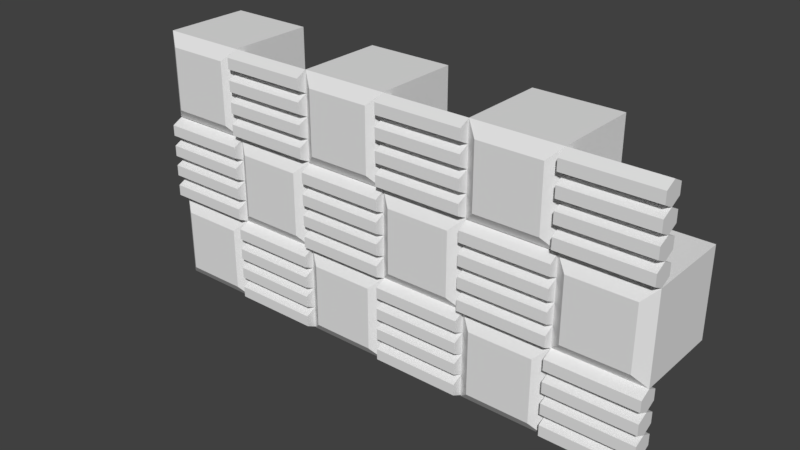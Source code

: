 # Source: sample-wall.blend  (saved by Blender 2.79.0; exported with 4.5.12 LTS)
import bpy
from mathutils import Matrix  # noqa: F401  (used for matrix-valued properties, if any)

bpy.ops.wm.read_factory_settings(use_empty=True)
scene = bpy.context.scene
scene.name = 'Scene'

# ---- collections
col_collection_1 = bpy.data.collections.new('Collection 1'); scene.collection.children.link(col_collection_1)

# ---- materials (node trees are filled in below, after node groups)
mat_wall = bpy.data.materials.new('Wall')
mat_wall.alpha_threshold = 0.0
mat_wall.use_transparent_shadow = False
mat_wall.roughness = 0.5
mat_wall.line_color = (0.0, 0.0, 0.0, 1.0)

# ---- material node trees

# ---- world
world_world = bpy.data.worlds.new('World'); scene.world = world_world
world_world.color = (0.05088, 0.05088, 0.05088)
world_world.use_sun_shadow = False
world_world.sun_shadow_jitter_overblur = 0.0
world_world.cycles.sampling_method = 'MANUAL'

# ---- meshes
me_cube_008 = bpy.data.meshes.new('Cube.008')
me_cube_008.from_pydata([(-1.0, 1.0, -1.0), (-1.0, -1.0, -1.0), (-2.725, -1.201, -0.7248), (-2.725, -1.201, 0.7248), (-3.0, 1.0, -1.0), (-3.0, 1.0, 1.0), (-1.275, -1.201, -0.7248), (-1.275, -1.201, 0.7248), (-1.0, 1.0, 1.0), (-3.0, -1.0, -1.0), (-3.0, -1.0, 1.0), (-1.0, -1.0, 1.0)], [], [(9, 10, 5, 4), (4, 5, 8, 0), (0, 8, 11, 1), (6, 7, 3, 2), (4, 0, 1, 9), (8, 5, 10, 11), (2, 3, 10, 9), (7, 6, 1, 11), (6, 2, 9, 1), (3, 7, 11, 10)])
me_cube_008.use_remesh_preserve_volume = False
me_cube_008.use_remesh_preserve_attributes = False
me_cube_008.use_mirror_vertex_groups = False
me_cube_008.update()
me_cylinder_010 = bpy.data.meshes.new('Cylinder.010')
me_cylinder_010.from_pydata([(-3.27, 0.9724, 0.04168), (3.268, 0.9724, 0.04168), (-3.27, 0.5631, -0.1751), (3.268, 0.5631, -0.1751), (-3.27, -0.3335, -0.1613), (3.268, -0.3335, -0.1613), (-3.27, -0.8209, 0.06923), (3.268, -0.8209, 0.06923), (-3.27, -0.4116, 0.286), (3.268, -0.4116, 0.286), (-3.27, 0.485, 0.2722), (3.268, 0.485, 0.2722), (-3.27, 0.159, -0.3891), (3.268, 0.159, -0.3891), (-3.27, -0.2503, -0.6059), (3.268, -0.2503, -0.6059), (-3.27, -1.147, -0.5921), (3.268, -1.147, -0.5921), (-3.27, -1.634, -0.3615), (3.268, -1.634, -0.3615), (-3.27, -1.225, -0.1448), (3.268, -1.225, -0.1448), (-3.27, -0.6313, -0.8077), (3.268, -0.6313, -0.8077), (-3.27, -1.041, -1.024), (3.268, -1.041, -1.024), (-3.27, -1.937, -1.011), (3.268, -1.937, -1.011), (-3.27, -2.425, -0.7801), (3.268, -2.425, -0.7801), (-3.27, -2.015, -0.5634), (3.268, -2.015, -0.5634), (-3.27, -1.445, -1.238), (3.268, -1.445, -1.238), (-3.27, -1.854, -1.455), (3.268, -1.854, -1.455), (-3.27, -2.751, -1.441), (3.268, -2.751, -1.441), (-3.27, -3.238, -1.211), (3.268, -3.238, -1.211), (-3.27, -2.829, -0.9941), (3.268, -2.829, -0.9941)], [], [(0, 1, 3, 2), (2, 3, 5, 4), (4, 5, 7, 6), (6, 7, 9, 8), (3, 1, 11, 9, 7, 5), (8, 9, 11, 10), (10, 11, 1, 0), (0, 2, 4, 6, 8, 10), (12, 13, 15, 14), (14, 15, 17, 16), (16, 17, 19, 18), (18, 19, 21, 20), (15, 13, 5, 21, 19, 17), (20, 21, 5, 4), (4, 5, 13, 12), (12, 14, 16, 18, 20, 4), (22, 23, 25, 24), (24, 25, 27, 26), (26, 27, 29, 28), (28, 29, 31, 30), (25, 23, 17, 31, 29, 27), (30, 31, 17, 16), (16, 17, 23, 22), (22, 24, 26, 28, 30, 16), (32, 33, 35, 34), (34, 35, 37, 36), (36, 37, 39, 38), (38, 39, 41, 40), (35, 33, 27, 41, 39, 37), (40, 41, 27, 26), (26, 27, 33, 32), (32, 34, 36, 38, 40, 26)])
me_cylinder_010.materials.append(mat_wall)
me_cylinder_010.use_remesh_preserve_volume = False
me_cylinder_010.use_remesh_preserve_attributes = False
me_cylinder_010.use_mirror_vertex_groups = False
me_cylinder_010.update()
me_cylinder_009 = bpy.data.meshes.new('Cylinder.009')
me_cylinder_009.from_pydata([(-3.27, 0.9724, 0.04168), (3.268, 0.9724, 0.04168), (-3.27, 0.5631, -0.1751), (3.268, 0.5631, -0.1751), (-3.27, -0.3335, -0.1613), (3.268, -0.3335, -0.1613), (-3.27, -0.8209, 0.06923), (3.268, -0.8209, 0.06923), (-3.27, -0.4116, 0.286), (3.268, -0.4116, 0.286), (-3.27, 0.485, 0.2722), (3.268, 0.485, 0.2722), (-3.27, 0.159, -0.3891), (3.268, 0.159, -0.3891), (-3.27, -0.2503, -0.6059), (3.268, -0.2503, -0.6059), (-3.27, -1.147, -0.5921), (3.268, -1.147, -0.5921), (-3.27, -1.634, -0.3615), (3.268, -1.634, -0.3615), (-3.27, -1.225, -0.1448), (3.268, -1.225, -0.1448), (-3.27, -0.6313, -0.8077), (3.268, -0.6313, -0.8077), (-3.27, -1.041, -1.024), (3.268, -1.041, -1.024), (-3.27, -1.937, -1.011), (3.268, -1.937, -1.011), (-3.27, -2.425, -0.7801), (3.268, -2.425, -0.7801), (-3.27, -2.015, -0.5634), (3.268, -2.015, -0.5634), (-3.27, -1.445, -1.238), (3.268, -1.445, -1.238), (-3.27, -1.854, -1.455), (3.268, -1.854, -1.455), (-3.27, -2.751, -1.441), (3.268, -2.751, -1.441), (-3.27, -3.238, -1.211), (3.268, -3.238, -1.211), (-3.27, -2.829, -0.9941), (3.268, -2.829, -0.9941)], [], [(0, 1, 3, 2), (2, 3, 5, 4), (4, 5, 7, 6), (6, 7, 9, 8), (3, 1, 11, 9, 7, 5), (8, 9, 11, 10), (10, 11, 1, 0), (0, 2, 4, 6, 8, 10), (12, 13, 15, 14), (14, 15, 17, 16), (16, 17, 19, 18), (18, 19, 21, 20), (15, 13, 5, 21, 19, 17), (20, 21, 5, 4), (4, 5, 13, 12), (12, 14, 16, 18, 20, 4), (22, 23, 25, 24), (24, 25, 27, 26), (26, 27, 29, 28), (28, 29, 31, 30), (25, 23, 17, 31, 29, 27), (30, 31, 17, 16), (16, 17, 23, 22), (22, 24, 26, 28, 30, 16), (32, 33, 35, 34), (34, 35, 37, 36), (36, 37, 39, 38), (38, 39, 41, 40), (35, 33, 27, 41, 39, 37), (40, 41, 27, 26), (26, 27, 33, 32), (32, 34, 36, 38, 40, 26)])
me_cylinder_009.use_remesh_preserve_volume = False
me_cylinder_009.use_remesh_preserve_attributes = False
me_cylinder_009.use_mirror_vertex_groups = False
me_cylinder_009.update()
me_cube_007 = bpy.data.meshes.new('Cube.007')
me_cube_007.from_pydata([(-1.0, 1.0, -1.0), (-1.0, -1.0, -1.0), (-2.725, -1.201, -0.7248), (-2.725, -1.201, 0.7248), (-3.0, 1.0, -1.0), (-3.0, 1.0, 1.0), (-1.275, -1.201, -0.7248), (-1.275, -1.201, 0.7248), (-1.0, 1.0, 1.0), (-3.0, -1.0, -1.0), (-3.0, -1.0, 1.0), (-1.0, -1.0, 1.0)], [], [(9, 10, 5, 4), (4, 5, 8, 0), (0, 8, 11, 1), (6, 7, 3, 2), (4, 0, 1, 9), (8, 5, 10, 11), (2, 3, 10, 9), (7, 6, 1, 11), (6, 2, 9, 1), (3, 7, 11, 10)])
me_cube_007.use_remesh_preserve_volume = False
me_cube_007.use_remesh_preserve_attributes = False
me_cube_007.use_mirror_vertex_groups = False
me_cube_007.update()
me_cylinder_008 = bpy.data.meshes.new('Cylinder.008')
me_cylinder_008.from_pydata([(-3.27, 0.9724, 0.04168), (3.268, 0.9724, 0.04168), (-3.27, 0.5631, -0.1751), (3.268, 0.5631, -0.1751), (-3.27, -0.3335, -0.1613), (3.268, -0.3335, -0.1613), (-3.27, -0.8209, 0.06923), (3.268, -0.8209, 0.06923), (-3.27, -0.4116, 0.286), (3.268, -0.4116, 0.286), (-3.27, 0.485, 0.2722), (3.268, 0.485, 0.2722), (-3.27, 0.159, -0.3891), (3.268, 0.159, -0.3891), (-3.27, -0.2503, -0.6059), (3.268, -0.2503, -0.6059), (-3.27, -1.147, -0.5921), (3.268, -1.147, -0.5921), (-3.27, -1.634, -0.3615), (3.268, -1.634, -0.3615), (-3.27, -1.225, -0.1448), (3.268, -1.225, -0.1448), (-3.27, -0.6313, -0.8077), (3.268, -0.6313, -0.8077), (-3.27, -1.041, -1.024), (3.268, -1.041, -1.024), (-3.27, -1.937, -1.011), (3.268, -1.937, -1.011), (-3.27, -2.425, -0.7801), (3.268, -2.425, -0.7801), (-3.27, -2.015, -0.5634), (3.268, -2.015, -0.5634), (-3.27, -1.445, -1.238), (3.268, -1.445, -1.238), (-3.27, -1.854, -1.455), (3.268, -1.854, -1.455), (-3.27, -2.751, -1.441), (3.268, -2.751, -1.441), (-3.27, -3.238, -1.211), (3.268, -3.238, -1.211), (-3.27, -2.829, -0.9941), (3.268, -2.829, -0.9941)], [], [(0, 1, 3, 2), (2, 3, 5, 4), (4, 5, 7, 6), (6, 7, 9, 8), (3, 1, 11, 9, 7, 5), (8, 9, 11, 10), (10, 11, 1, 0), (0, 2, 4, 6, 8, 10), (12, 13, 15, 14), (14, 15, 17, 16), (16, 17, 19, 18), (18, 19, 21, 20), (15, 13, 5, 21, 19, 17), (20, 21, 5, 4), (4, 5, 13, 12), (12, 14, 16, 18, 20, 4), (22, 23, 25, 24), (24, 25, 27, 26), (26, 27, 29, 28), (28, 29, 31, 30), (25, 23, 17, 31, 29, 27), (30, 31, 17, 16), (16, 17, 23, 22), (22, 24, 26, 28, 30, 16), (32, 33, 35, 34), (34, 35, 37, 36), (36, 37, 39, 38), (38, 39, 41, 40), (35, 33, 27, 41, 39, 37), (40, 41, 27, 26), (26, 27, 33, 32), (32, 34, 36, 38, 40, 26)])
me_cylinder_008.use_remesh_preserve_volume = False
me_cylinder_008.use_remesh_preserve_attributes = False
me_cylinder_008.use_mirror_vertex_groups = False
me_cylinder_008.update()
me_cube_006 = bpy.data.meshes.new('Cube.006')
me_cube_006.from_pydata([(-1.0, 1.0, -1.0), (-1.0, -1.0, -1.0), (-2.725, -1.201, -0.7248), (-2.725, -1.201, 0.7248), (-3.0, 1.0, -1.0), (-3.0, 1.0, 1.0), (-1.275, -1.201, -0.7248), (-1.275, -1.201, 0.7248), (-1.0, 1.0, 1.0), (-3.0, -1.0, -1.0), (-3.0, -1.0, 1.0), (-1.0, -1.0, 1.0)], [], [(9, 10, 5, 4), (4, 5, 8, 0), (0, 8, 11, 1), (6, 7, 3, 2), (4, 0, 1, 9), (8, 5, 10, 11), (2, 3, 10, 9), (7, 6, 1, 11), (6, 2, 9, 1), (3, 7, 11, 10)])
me_cube_006.use_remesh_preserve_volume = False
me_cube_006.use_remesh_preserve_attributes = False
me_cube_006.use_mirror_vertex_groups = False
me_cube_006.update()
me_cube_005 = bpy.data.meshes.new('Cube.005')
me_cube_005.from_pydata([(-1.0, 1.0, -1.0), (-1.0, -1.0, -1.0), (-2.725, -1.201, -0.7248), (-2.725, -1.201, 0.7248), (-3.0, 1.0, -1.0), (-3.0, 1.0, 1.0), (-1.275, -1.201, -0.7248), (-1.275, -1.201, 0.7248), (-1.0, 1.0, 1.0), (-3.0, -1.0, -1.0), (-3.0, -1.0, 1.0), (-1.0, -1.0, 1.0)], [], [(9, 10, 5, 4), (4, 5, 8, 0), (0, 8, 11, 1), (6, 7, 3, 2), (4, 0, 1, 9), (8, 5, 10, 11), (2, 3, 10, 9), (7, 6, 1, 11), (6, 2, 9, 1), (3, 7, 11, 10)])
me_cube_005.use_remesh_preserve_volume = False
me_cube_005.use_remesh_preserve_attributes = False
me_cube_005.use_mirror_vertex_groups = False
me_cube_005.update()
me_cylinder_007 = bpy.data.meshes.new('Cylinder.007')
me_cylinder_007.from_pydata([(-3.27, 0.9724, 0.04168), (3.268, 0.9724, 0.04168), (-3.27, 0.5631, -0.1751), (3.268, 0.5631, -0.1751), (-3.27, -0.3335, -0.1613), (3.268, -0.3335, -0.1613), (-3.27, -0.8209, 0.06923), (3.268, -0.8209, 0.06923), (-3.27, -0.4116, 0.286), (3.268, -0.4116, 0.286), (-3.27, 0.485, 0.2722), (3.268, 0.485, 0.2722), (-3.27, 0.159, -0.3891), (3.268, 0.159, -0.3891), (-3.27, -0.2503, -0.6059), (3.268, -0.2503, -0.6059), (-3.27, -1.147, -0.5921), (3.268, -1.147, -0.5921), (-3.27, -1.634, -0.3615), (3.268, -1.634, -0.3615), (-3.27, -1.225, -0.1448), (3.268, -1.225, -0.1448), (-3.27, -0.6313, -0.8077), (3.268, -0.6313, -0.8077), (-3.27, -1.041, -1.024), (3.268, -1.041, -1.024), (-3.27, -1.937, -1.011), (3.268, -1.937, -1.011), (-3.27, -2.425, -0.7801), (3.268, -2.425, -0.7801), (-3.27, -2.015, -0.5634), (3.268, -2.015, -0.5634), (-3.27, -1.445, -1.238), (3.268, -1.445, -1.238), (-3.27, -1.854, -1.455), (3.268, -1.854, -1.455), (-3.27, -2.751, -1.441), (3.268, -2.751, -1.441), (-3.27, -3.238, -1.211), (3.268, -3.238, -1.211), (-3.27, -2.829, -0.9941), (3.268, -2.829, -0.9941)], [], [(0, 1, 3, 2), (2, 3, 5, 4), (4, 5, 7, 6), (6, 7, 9, 8), (3, 1, 11, 9, 7, 5), (8, 9, 11, 10), (10, 11, 1, 0), (0, 2, 4, 6, 8, 10), (12, 13, 15, 14), (14, 15, 17, 16), (16, 17, 19, 18), (18, 19, 21, 20), (15, 13, 5, 21, 19, 17), (20, 21, 5, 4), (4, 5, 13, 12), (12, 14, 16, 18, 20, 4), (22, 23, 25, 24), (24, 25, 27, 26), (26, 27, 29, 28), (28, 29, 31, 30), (25, 23, 17, 31, 29, 27), (30, 31, 17, 16), (16, 17, 23, 22), (22, 24, 26, 28, 30, 16), (32, 33, 35, 34), (34, 35, 37, 36), (36, 37, 39, 38), (38, 39, 41, 40), (35, 33, 27, 41, 39, 37), (40, 41, 27, 26), (26, 27, 33, 32), (32, 34, 36, 38, 40, 26)])
me_cylinder_007.use_remesh_preserve_volume = False
me_cylinder_007.use_remesh_preserve_attributes = False
me_cylinder_007.use_mirror_vertex_groups = False
me_cylinder_007.update()
me_cube_004 = bpy.data.meshes.new('Cube.004')
me_cube_004.from_pydata([(-1.0, 1.0, -1.0), (-1.0, -1.0, -1.0), (-2.725, -1.201, -0.7248), (-2.725, -1.201, 0.7248), (-3.0, 1.0, -1.0), (-3.0, 1.0, 1.0), (-1.275, -1.201, -0.7248), (-1.275, -1.201, 0.7248), (-1.0, 1.0, 1.0), (-3.0, -1.0, -1.0), (-3.0, -1.0, 1.0), (-1.0, -1.0, 1.0)], [], [(9, 10, 5, 4), (4, 5, 8, 0), (0, 8, 11, 1), (6, 7, 3, 2), (4, 0, 1, 9), (8, 5, 10, 11), (2, 3, 10, 9), (7, 6, 1, 11), (6, 2, 9, 1), (3, 7, 11, 10)])
me_cube_004.use_remesh_preserve_volume = False
me_cube_004.use_remesh_preserve_attributes = False
me_cube_004.use_mirror_vertex_groups = False
me_cube_004.update()
me_cylinder_006 = bpy.data.meshes.new('Cylinder.006')
me_cylinder_006.from_pydata([(-3.27, 0.9724, 0.04168), (3.268, 0.9724, 0.04168), (-3.27, 0.5631, -0.1751), (3.268, 0.5631, -0.1751), (-3.27, -0.3335, -0.1613), (3.268, -0.3335, -0.1613), (-3.27, -0.8209, 0.06923), (3.268, -0.8209, 0.06923), (-3.27, -0.4116, 0.286), (3.268, -0.4116, 0.286), (-3.27, 0.485, 0.2722), (3.268, 0.485, 0.2722), (-3.27, 0.159, -0.3891), (3.268, 0.159, -0.3891), (-3.27, -0.2503, -0.6059), (3.268, -0.2503, -0.6059), (-3.27, -1.147, -0.5921), (3.268, -1.147, -0.5921), (-3.27, -1.634, -0.3615), (3.268, -1.634, -0.3615), (-3.27, -1.225, -0.1448), (3.268, -1.225, -0.1448), (-3.27, -0.6313, -0.8077), (3.268, -0.6313, -0.8077), (-3.27, -1.041, -1.024), (3.268, -1.041, -1.024), (-3.27, -1.937, -1.011), (3.268, -1.937, -1.011), (-3.27, -2.425, -0.7801), (3.268, -2.425, -0.7801), (-3.27, -2.015, -0.5634), (3.268, -2.015, -0.5634), (-3.27, -1.445, -1.238), (3.268, -1.445, -1.238), (-3.27, -1.854, -1.455), (3.268, -1.854, -1.455), (-3.27, -2.751, -1.441), (3.268, -2.751, -1.441), (-3.27, -3.238, -1.211), (3.268, -3.238, -1.211), (-3.27, -2.829, -0.9941), (3.268, -2.829, -0.9941)], [], [(0, 1, 3, 2), (2, 3, 5, 4), (4, 5, 7, 6), (6, 7, 9, 8), (3, 1, 11, 9, 7, 5), (8, 9, 11, 10), (10, 11, 1, 0), (0, 2, 4, 6, 8, 10), (12, 13, 15, 14), (14, 15, 17, 16), (16, 17, 19, 18), (18, 19, 21, 20), (15, 13, 5, 21, 19, 17), (20, 21, 5, 4), (4, 5, 13, 12), (12, 14, 16, 18, 20, 4), (22, 23, 25, 24), (24, 25, 27, 26), (26, 27, 29, 28), (28, 29, 31, 30), (25, 23, 17, 31, 29, 27), (30, 31, 17, 16), (16, 17, 23, 22), (22, 24, 26, 28, 30, 16), (32, 33, 35, 34), (34, 35, 37, 36), (36, 37, 39, 38), (38, 39, 41, 40), (35, 33, 27, 41, 39, 37), (40, 41, 27, 26), (26, 27, 33, 32), (32, 34, 36, 38, 40, 26)])
me_cylinder_006.use_remesh_preserve_volume = False
me_cylinder_006.use_remesh_preserve_attributes = False
me_cylinder_006.use_mirror_vertex_groups = False
me_cylinder_006.update()
me_cylinder_005 = bpy.data.meshes.new('Cylinder.005')
me_cylinder_005.from_pydata([(-3.27, 0.9724, 0.04168), (3.268, 0.9724, 0.04168), (-3.27, 0.5631, -0.1751), (3.268, 0.5631, -0.1751), (-3.27, -0.3335, -0.1613), (3.268, -0.3335, -0.1613), (-3.27, -0.8209, 0.06923), (3.268, -0.8209, 0.06923), (-3.27, -0.4116, 0.286), (3.268, -0.4116, 0.286), (-3.27, 0.485, 0.2722), (3.268, 0.485, 0.2722), (-3.27, 0.159, -0.3891), (3.268, 0.159, -0.3891), (-3.27, -0.2503, -0.6059), (3.268, -0.2503, -0.6059), (-3.27, -1.147, -0.5921), (3.268, -1.147, -0.5921), (-3.27, -1.634, -0.3615), (3.268, -1.634, -0.3615), (-3.27, -1.225, -0.1448), (3.268, -1.225, -0.1448), (-3.27, -0.6313, -0.8077), (3.268, -0.6313, -0.8077), (-3.27, -1.041, -1.024), (3.268, -1.041, -1.024), (-3.27, -1.937, -1.011), (3.268, -1.937, -1.011), (-3.27, -2.425, -0.7801), (3.268, -2.425, -0.7801), (-3.27, -2.015, -0.5634), (3.268, -2.015, -0.5634), (-3.27, -1.445, -1.238), (3.268, -1.445, -1.238), (-3.27, -1.854, -1.455), (3.268, -1.854, -1.455), (-3.27, -2.751, -1.441), (3.268, -2.751, -1.441), (-3.27, -3.238, -1.211), (3.268, -3.238, -1.211), (-3.27, -2.829, -0.9941), (3.268, -2.829, -0.9941)], [], [(0, 1, 3, 2), (2, 3, 5, 4), (4, 5, 7, 6), (6, 7, 9, 8), (3, 1, 11, 9, 7, 5), (8, 9, 11, 10), (10, 11, 1, 0), (0, 2, 4, 6, 8, 10), (12, 13, 15, 14), (14, 15, 17, 16), (16, 17, 19, 18), (18, 19, 21, 20), (15, 13, 5, 21, 19, 17), (20, 21, 5, 4), (4, 5, 13, 12), (12, 14, 16, 18, 20, 4), (22, 23, 25, 24), (24, 25, 27, 26), (26, 27, 29, 28), (28, 29, 31, 30), (25, 23, 17, 31, 29, 27), (30, 31, 17, 16), (16, 17, 23, 22), (22, 24, 26, 28, 30, 16), (32, 33, 35, 34), (34, 35, 37, 36), (36, 37, 39, 38), (38, 39, 41, 40), (35, 33, 27, 41, 39, 37), (40, 41, 27, 26), (26, 27, 33, 32), (32, 34, 36, 38, 40, 26)])
me_cylinder_005.materials.append(mat_wall)
me_cylinder_005.use_remesh_preserve_volume = False
me_cylinder_005.use_remesh_preserve_attributes = False
me_cylinder_005.use_mirror_vertex_groups = False
me_cylinder_005.update()
me_cube_003 = bpy.data.meshes.new('Cube.003')
me_cube_003.from_pydata([(-1.0, 1.0, -1.0), (-1.0, -1.0, -1.0), (-2.725, -1.201, -0.7248), (-2.725, -1.201, 0.7248), (-3.0, 1.0, -1.0), (-3.0, 1.0, 1.0), (-1.275, -1.201, -0.7248), (-1.275, -1.201, 0.7248), (-1.0, 1.0, 1.0), (-3.0, -1.0, -1.0), (-3.0, -1.0, 1.0), (-1.0, -1.0, 1.0)], [], [(9, 10, 5, 4), (4, 5, 8, 0), (0, 8, 11, 1), (6, 7, 3, 2), (4, 0, 1, 9), (8, 5, 10, 11), (2, 3, 10, 9), (7, 6, 1, 11), (6, 2, 9, 1), (3, 7, 11, 10)])
me_cube_003.use_remesh_preserve_volume = False
me_cube_003.use_remesh_preserve_attributes = False
me_cube_003.use_mirror_vertex_groups = False
me_cube_003.update()
me_cube_002 = bpy.data.meshes.new('Cube.002')
me_cube_002.from_pydata([(-1.0, 1.0, -1.0), (-1.0, -1.0, -1.0), (-2.725, -1.201, -0.7248), (-2.725, -1.201, 0.7248), (-3.0, 1.0, -1.0), (-3.0, 1.0, 1.0), (-1.275, -1.201, -0.7248), (-1.275, -1.201, 0.7248), (-1.0, 1.0, 1.0), (-3.0, -1.0, -1.0), (-3.0, -1.0, 1.0), (-1.0, -1.0, 1.0)], [], [(9, 10, 5, 4), (4, 5, 8, 0), (0, 8, 11, 1), (6, 7, 3, 2), (4, 0, 1, 9), (8, 5, 10, 11), (2, 3, 10, 9), (7, 6, 1, 11), (6, 2, 9, 1), (3, 7, 11, 10)])
me_cube_002.use_remesh_preserve_volume = False
me_cube_002.use_remesh_preserve_attributes = False
me_cube_002.use_mirror_vertex_groups = False
me_cube_002.update()
me_cylinder_004 = bpy.data.meshes.new('Cylinder.004')
me_cylinder_004.from_pydata([(-3.27, 0.9724, 0.04168), (3.268, 0.9724, 0.04168), (-3.27, 0.5631, -0.1751), (3.268, 0.5631, -0.1751), (-3.27, -0.3335, -0.1613), (3.268, -0.3335, -0.1613), (-3.27, -0.8209, 0.06923), (3.268, -0.8209, 0.06923), (-3.27, -0.4116, 0.286), (3.268, -0.4116, 0.286), (-3.27, 0.485, 0.2722), (3.268, 0.485, 0.2722), (-3.27, 0.159, -0.3891), (3.268, 0.159, -0.3891), (-3.27, -0.2503, -0.6059), (3.268, -0.2503, -0.6059), (-3.27, -1.147, -0.5921), (3.268, -1.147, -0.5921), (-3.27, -1.634, -0.3615), (3.268, -1.634, -0.3615), (-3.27, -1.225, -0.1448), (3.268, -1.225, -0.1448), (-3.27, -0.6313, -0.8077), (3.268, -0.6313, -0.8077), (-3.27, -1.041, -1.024), (3.268, -1.041, -1.024), (-3.27, -1.937, -1.011), (3.268, -1.937, -1.011), (-3.27, -2.425, -0.7801), (3.268, -2.425, -0.7801), (-3.27, -2.015, -0.5634), (3.268, -2.015, -0.5634), (-3.27, -1.445, -1.238), (3.268, -1.445, -1.238), (-3.27, -1.854, -1.455), (3.268, -1.854, -1.455), (-3.27, -2.751, -1.441), (3.268, -2.751, -1.441), (-3.27, -3.238, -1.211), (3.268, -3.238, -1.211), (-3.27, -2.829, -0.9941), (3.268, -2.829, -0.9941)], [], [(0, 1, 3, 2), (2, 3, 5, 4), (4, 5, 7, 6), (6, 7, 9, 8), (3, 1, 11, 9, 7, 5), (8, 9, 11, 10), (10, 11, 1, 0), (0, 2, 4, 6, 8, 10), (12, 13, 15, 14), (14, 15, 17, 16), (16, 17, 19, 18), (18, 19, 21, 20), (15, 13, 5, 21, 19, 17), (20, 21, 5, 4), (4, 5, 13, 12), (12, 14, 16, 18, 20, 4), (22, 23, 25, 24), (24, 25, 27, 26), (26, 27, 29, 28), (28, 29, 31, 30), (25, 23, 17, 31, 29, 27), (30, 31, 17, 16), (16, 17, 23, 22), (22, 24, 26, 28, 30, 16), (32, 33, 35, 34), (34, 35, 37, 36), (36, 37, 39, 38), (38, 39, 41, 40), (35, 33, 27, 41, 39, 37), (40, 41, 27, 26), (26, 27, 33, 32), (32, 34, 36, 38, 40, 26)])
me_cylinder_004.materials.append(mat_wall)
me_cylinder_004.use_remesh_preserve_volume = False
me_cylinder_004.use_remesh_preserve_attributes = False
me_cylinder_004.use_mirror_vertex_groups = False
me_cylinder_004.update()
me_cylinder_003 = bpy.data.meshes.new('Cylinder.003')
me_cylinder_003.from_pydata([(-3.27, 0.9724, 0.04168), (3.268, 0.9724, 0.04168), (-3.27, 0.5631, -0.1751), (3.268, 0.5631, -0.1751), (-3.27, -0.3335, -0.1613), (3.268, -0.3335, -0.1613), (-3.27, -0.8209, 0.06923), (3.268, -0.8209, 0.06923), (-3.27, -0.4116, 0.286), (3.268, -0.4116, 0.286), (-3.27, 0.485, 0.2722), (3.268, 0.485, 0.2722), (-3.27, 0.159, -0.3891), (3.268, 0.159, -0.3891), (-3.27, -0.2503, -0.6059), (3.268, -0.2503, -0.6059), (-3.27, -1.147, -0.5921), (3.268, -1.147, -0.5921), (-3.27, -1.634, -0.3615), (3.268, -1.634, -0.3615), (-3.27, -1.225, -0.1448), (3.268, -1.225, -0.1448), (-3.27, -0.6313, -0.8077), (3.268, -0.6313, -0.8077), (-3.27, -1.041, -1.024), (3.268, -1.041, -1.024), (-3.27, -1.937, -1.011), (3.268, -1.937, -1.011), (-3.27, -2.425, -0.7801), (3.268, -2.425, -0.7801), (-3.27, -2.015, -0.5634), (3.268, -2.015, -0.5634), (-3.27, -1.445, -1.238), (3.268, -1.445, -1.238), (-3.27, -1.854, -1.455), (3.268, -1.854, -1.455), (-3.27, -2.751, -1.441), (3.268, -2.751, -1.441), (-3.27, -3.238, -1.211), (3.268, -3.238, -1.211), (-3.27, -2.829, -0.9941), (3.268, -2.829, -0.9941)], [], [(0, 1, 3, 2), (2, 3, 5, 4), (4, 5, 7, 6), (6, 7, 9, 8), (3, 1, 11, 9, 7, 5), (8, 9, 11, 10), (10, 11, 1, 0), (0, 2, 4, 6, 8, 10), (12, 13, 15, 14), (14, 15, 17, 16), (16, 17, 19, 18), (18, 19, 21, 20), (15, 13, 5, 21, 19, 17), (20, 21, 5, 4), (4, 5, 13, 12), (12, 14, 16, 18, 20, 4), (22, 23, 25, 24), (24, 25, 27, 26), (26, 27, 29, 28), (28, 29, 31, 30), (25, 23, 17, 31, 29, 27), (30, 31, 17, 16), (16, 17, 23, 22), (22, 24, 26, 28, 30, 16), (32, 33, 35, 34), (34, 35, 37, 36), (36, 37, 39, 38), (38, 39, 41, 40), (35, 33, 27, 41, 39, 37), (40, 41, 27, 26), (26, 27, 33, 32), (32, 34, 36, 38, 40, 26)])
me_cylinder_003.use_remesh_preserve_volume = False
me_cylinder_003.use_remesh_preserve_attributes = False
me_cylinder_003.use_mirror_vertex_groups = False
me_cylinder_003.update()
me_cube_001 = bpy.data.meshes.new('Cube.001')
me_cube_001.from_pydata([(-1.0, 1.0, -1.0), (-1.0, -1.0, -1.0), (-2.725, -1.201, -0.7248), (-2.725, -1.201, 0.7248), (-3.0, 1.0, -1.0), (-3.0, 1.0, 1.0), (-1.275, -1.201, -0.7248), (-1.275, -1.201, 0.7248), (-1.0, 1.0, 1.0), (-3.0, -1.0, -1.0), (-3.0, -1.0, 1.0), (-1.0, -1.0, 1.0)], [], [(9, 10, 5, 4), (4, 5, 8, 0), (0, 8, 11, 1), (6, 7, 3, 2), (4, 0, 1, 9), (8, 5, 10, 11), (2, 3, 10, 9), (7, 6, 1, 11), (6, 2, 9, 1), (3, 7, 11, 10)])
me_cube_001.use_remesh_preserve_volume = False
me_cube_001.use_remesh_preserve_attributes = False
me_cube_001.use_mirror_vertex_groups = False
me_cube_001.update()
me_cylinder = bpy.data.meshes.new('Cylinder')
me_cylinder.from_pydata([(-3.27, 0.9724, 0.04168), (3.268, 0.9724, 0.04168), (-3.27, 0.5631, -0.1751), (3.268, 0.5631, -0.1751), (-3.27, -0.3335, -0.1613), (3.268, -0.3335, -0.1613), (-3.27, -0.8209, 0.06923), (3.268, -0.8209, 0.06923), (-3.27, -0.4116, 0.286), (3.268, -0.4116, 0.286), (-3.27, 0.485, 0.2722), (3.268, 0.485, 0.2722), (-3.27, 0.159, -0.3891), (3.268, 0.159, -0.3891), (-3.27, -0.2503, -0.6059), (3.268, -0.2503, -0.6059), (-3.27, -1.147, -0.5921), (3.268, -1.147, -0.5921), (-3.27, -1.634, -0.3615), (3.268, -1.634, -0.3615), (-3.27, -1.225, -0.1448), (3.268, -1.225, -0.1448), (-3.27, -0.6313, -0.8077), (3.268, -0.6313, -0.8077), (-3.27, -1.041, -1.024), (3.268, -1.041, -1.024), (-3.27, -1.937, -1.011), (3.268, -1.937, -1.011), (-3.27, -2.425, -0.7801), (3.268, -2.425, -0.7801), (-3.27, -2.015, -0.5634), (3.268, -2.015, -0.5634), (-3.27, -1.445, -1.238), (3.268, -1.445, -1.238), (-3.27, -1.854, -1.455), (3.268, -1.854, -1.455), (-3.27, -2.751, -1.441), (3.268, -2.751, -1.441), (-3.27, -3.238, -1.211), (3.268, -3.238, -1.211), (-3.27, -2.829, -0.9941), (3.268, -2.829, -0.9941)], [], [(0, 1, 3, 2), (2, 3, 5, 4), (4, 5, 7, 6), (6, 7, 9, 8), (3, 1, 11, 9, 7, 5), (8, 9, 11, 10), (10, 11, 1, 0), (0, 2, 4, 6, 8, 10), (12, 13, 15, 14), (14, 15, 17, 16), (16, 17, 19, 18), (18, 19, 21, 20), (15, 13, 5, 21, 19, 17), (20, 21, 5, 4), (4, 5, 13, 12), (12, 14, 16, 18, 20, 4), (22, 23, 25, 24), (24, 25, 27, 26), (26, 27, 29, 28), (28, 29, 31, 30), (25, 23, 17, 31, 29, 27), (30, 31, 17, 16), (16, 17, 23, 22), (22, 24, 26, 28, 30, 16), (32, 33, 35, 34), (34, 35, 37, 36), (36, 37, 39, 38), (38, 39, 41, 40), (35, 33, 27, 41, 39, 37), (40, 41, 27, 26), (26, 27, 33, 32), (32, 34, 36, 38, 40, 26)])
me_cylinder.use_remesh_preserve_volume = False
me_cylinder.use_remesh_preserve_attributes = False
me_cylinder.use_mirror_vertex_groups = False
me_cylinder.update()
me_cube = bpy.data.meshes.new('Cube')
me_cube.from_pydata([(-1.0, 1.0, -1.0), (-1.0, -1.0, -1.0), (-2.725, -1.201, -0.7248), (-2.725, -1.201, 0.7248), (-3.0, 1.0, -1.0), (-3.0, 1.0, 1.0), (-1.275, -1.201, -0.7248), (-1.275, -1.201, 0.7248), (-1.0, 1.0, 1.0), (-3.0, -1.0, -1.0), (-3.0, -1.0, 1.0), (-1.0, -1.0, 1.0)], [], [(9, 10, 5, 4), (4, 5, 8, 0), (0, 8, 11, 1), (6, 7, 3, 2), (4, 0, 1, 9), (8, 5, 10, 11), (2, 3, 10, 9), (7, 6, 1, 11), (6, 2, 9, 1), (3, 7, 11, 10)])
me_cube.use_remesh_preserve_volume = False
me_cube.use_remesh_preserve_attributes = False
me_cube.use_mirror_vertex_groups = False
me_cube.update()

# ---- objects
ob_block_008 = bpy.data.objects.new('Block.008', me_cube_008)
ob_tubes_008 = bpy.data.objects.new('Tubes.008', me_cylinder_010)
ob_tubes_007 = bpy.data.objects.new('Tubes.007', me_cylinder_009)
ob_block_007 = bpy.data.objects.new('Block.007', me_cube_007)
ob_tubes_006 = bpy.data.objects.new('Tubes.006', me_cylinder_008)
ob_block_006 = bpy.data.objects.new('Block.006', me_cube_006)
ob_block_005 = bpy.data.objects.new('Block.005', me_cube_005)
ob_tubes_005 = bpy.data.objects.new('Tubes.005', me_cylinder_007)
ob_block_004 = bpy.data.objects.new('Block.004', me_cube_004)
ob_tubes_004 = bpy.data.objects.new('Tubes.004', me_cylinder_006)
ob_tubes_003 = bpy.data.objects.new('Tubes.003', me_cylinder_005)
ob_block_003 = bpy.data.objects.new('Block.003', me_cube_003)
ob_block_002 = bpy.data.objects.new('Block.002', me_cube_002)
ob_tubes_002 = bpy.data.objects.new('Tubes.002', me_cylinder_004)
ob_tubes_001 = bpy.data.objects.new('Tubes.001', me_cylinder_003)
ob_block_001 = bpy.data.objects.new('Block.001', me_cube_001)
ob_tubes = bpy.data.objects.new('Tubes', me_cylinder)
ob_block = bpy.data.objects.new('Block', me_cube)

# ---- transforms, parenting, visibility, modifiers, constraints
ob_block_008.location = (5.616, 0.0, 4.981)
ob_block_008.lineart.crease_threshold = 0.0
ob_tubes_008.location = (5.616, -0.9923, 5.671)
ob_tubes_008.rotation_euler = (0.5236, -0.0, 0.0)
ob_tubes_008.scale = (0.3058, 0.3058, 1.0)
ob_tubes_008.lineart.crease_threshold = 0.0
ob_tubes_007.location = (3.625, -0.9923, 3.661)
ob_tubes_007.rotation_euler = (0.5236, -0.0, 0.0)
ob_tubes_007.scale = (0.3058, 0.3058, 1.0)
ob_tubes_007.lineart.crease_threshold = 0.0
ob_block_007.location = (7.616, -0.004689, 3.0)
ob_block_007.lineart.crease_threshold = 0.0
ob_tubes_006.location = (5.616, -0.9923, 1.69)
ob_tubes_006.rotation_euler = (0.5236, -0.0, 0.0)
ob_tubes_006.scale = (0.3058, 0.3058, 1.0)
ob_tubes_006.lineart.crease_threshold = 0.0
ob_block_006.location = (5.616, 0.0, 1.0)
ob_block_006.lineart.crease_threshold = 0.0
ob_block_005.location = (1.614, 0.0, 1.0)
ob_block_005.lineart.crease_threshold = 0.0
ob_tubes_005.location = (1.614, -0.9923, 1.69)
ob_tubes_005.rotation_euler = (0.5236, -0.0, 0.0)
ob_tubes_005.scale = (0.3058, 0.3058, 1.0)
ob_tubes_005.lineart.crease_threshold = 0.0
ob_block_004.location = (3.614, -0.004689, 3.0)
ob_block_004.lineart.crease_threshold = 0.0
ob_tubes_004.location = (-0.3766, -0.9923, 3.661)
ob_tubes_004.rotation_euler = (0.5236, -0.0, 0.0)
ob_tubes_004.scale = (0.3058, 0.3058, 1.0)
ob_tubes_004.lineart.crease_threshold = 0.0
ob_tubes_003.location = (1.614, -0.9923, 5.671)
ob_tubes_003.rotation_euler = (0.5236, -0.0, 0.0)
ob_tubes_003.scale = (0.3058, 0.3058, 1.0)
ob_tubes_003.lineart.crease_threshold = 0.0
ob_block_003.location = (1.614, 0.0, 4.981)
ob_block_003.lineart.crease_threshold = 0.0
ob_block_002.location = (-2.39, 0.0, 4.981)
ob_block_002.lineart.crease_threshold = 0.0
ob_tubes_002.location = (-2.39, -0.9923, 5.671)
ob_tubes_002.rotation_euler = (0.5236, -0.0, 0.0)
ob_tubes_002.scale = (0.3058, 0.3058, 1.0)
ob_tubes_002.lineart.crease_threshold = 0.0
ob_tubes_001.location = (-4.38, -0.9923, 3.661)
ob_tubes_001.rotation_euler = (0.5236, -0.0, 0.0)
ob_tubes_001.scale = (0.3058, 0.3058, 1.0)
ob_tubes_001.lineart.crease_threshold = 0.0
ob_block_001.location = (-0.3896, -0.004689, 3.0)
ob_block_001.lineart.crease_threshold = 0.0
ob_tubes.location = (-2.39, -0.9923, 1.69)
ob_tubes.rotation_euler = (0.5236, -0.0, 0.0)
ob_tubes.scale = (0.3058, 0.3058, 1.0)
ob_tubes.lineart.crease_threshold = 0.0
ob_block.location = (-2.39, 0.0, 1.0)
ob_block.lineart.crease_threshold = 0.0

# ---- collection membership
col_collection_1.objects.link(ob_block_008)
col_collection_1.objects.link(ob_tubes_008)
col_collection_1.objects.link(ob_tubes_007)
col_collection_1.objects.link(ob_block_007)
col_collection_1.objects.link(ob_tubes_006)
col_collection_1.objects.link(ob_block_006)
col_collection_1.objects.link(ob_block_005)
col_collection_1.objects.link(ob_tubes_005)
col_collection_1.objects.link(ob_block_004)
col_collection_1.objects.link(ob_tubes_004)
col_collection_1.objects.link(ob_tubes_003)
col_collection_1.objects.link(ob_block_003)
col_collection_1.objects.link(ob_block_002)
col_collection_1.objects.link(ob_tubes_002)
col_collection_1.objects.link(ob_tubes_001)
col_collection_1.objects.link(ob_block_001)
col_collection_1.objects.link(ob_tubes)
col_collection_1.objects.link(ob_block)

# ---- scene / render settings (as saved in the file)
scene.frame_start = 1; scene.frame_end = 250; scene.frame_set(1)
scene.render.engine = 'BLENDER_EEVEE_NEXT'
scene.render.resolution_percentage = 50
scene.render.dither_intensity = 0.0
scene.cycles.use_denoising = False
scene.cycles.samples = 128
scene.cycles.sampling_pattern = 'TABULATED_SOBOL'
scene.cycles.use_adaptive_sampling = False
scene.cycles.use_light_tree = False
scene.cycles.blur_glossy = 0.0
scene.cycles.sample_clamp_indirect = 0.0
scene.view_settings.view_transform = 'Standard'
bpy.context.view_layer.update()

# ---- added for rendering (the .blend has no active camera and no usable light): camera, sun
cam_auto = bpy.data.cameras.new('AutoCamera')
cam_auto.lens = 50.0
cam_auto.sensor_width = 36.0
cam_auto.clip_end = 1000.0
ob_auto_camera = bpy.data.objects.new('AutoCamera', cam_auto)
scene.collection.objects.link(ob_auto_camera)
ob_auto_camera.location = (13.3896, -15.8283, 13.2223)
ob_auto_camera.rotation_euler = (1.09748, -7.21219e-08, 0.694738)
scene.camera = ob_auto_camera
light_auto_sun = bpy.data.lights.new('AutoSun', 'SUN')
light_auto_sun.energy = 3.0
light_auto_sun.angle = 0.0523599
ob_auto_sun = bpy.data.objects.new('AutoSun', light_auto_sun)
scene.collection.objects.link(ob_auto_sun)
ob_auto_sun.rotation_euler = (0.872665, 0.174533, 0.523599)
bpy.context.view_layer.update()
